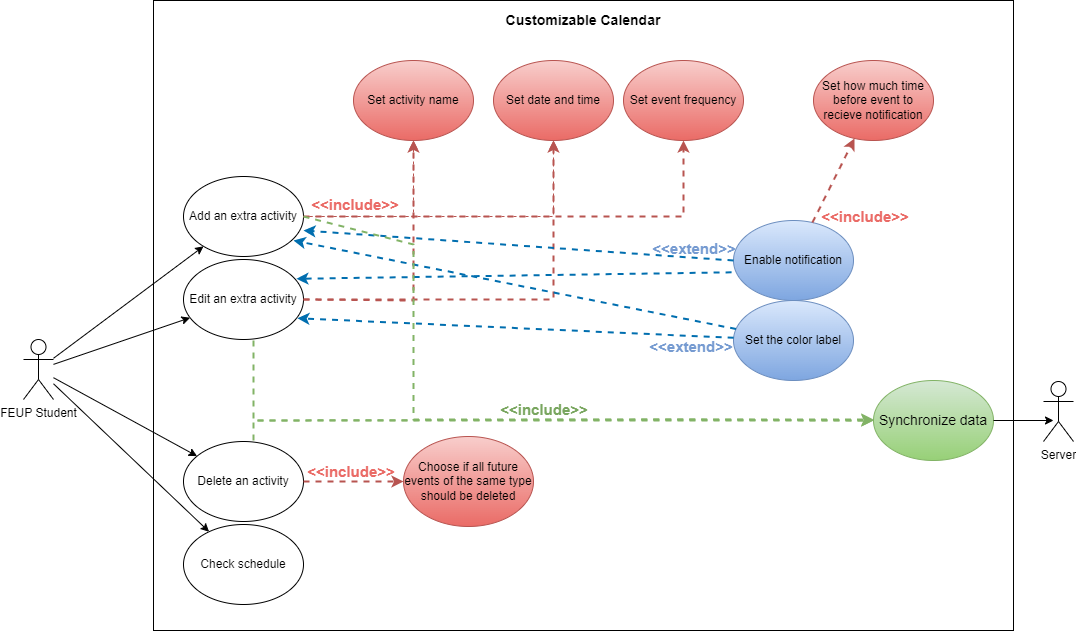

The diagram above was exported from draw.io. Its source (the exported page's mxGraphModel, read from the mxfile embedded in the PNG):
<mxGraphModel dx="1865" dy="1716" grid="1" gridSize="10" guides="1" tooltips="1" connect="1" arrows="1" fold="1" page="1" pageScale="1" pageWidth="827" pageHeight="1169" math="0" shadow="0">
  <root>
    <mxCell id="0" />
    <mxCell id="1" parent="0" />
    <mxCell id="S7rQ4uOeNb0sSVGkiYb7-10" value="" style="rounded=0;whiteSpace=wrap;html=1;fillColor=none;fontColor=#EA6B66;" parent="1" vertex="1">
      <mxGeometry x="-100" y="-100" width="860" height="630" as="geometry" />
    </mxCell>
    <mxCell id="lojZ_Zzjv2rfVrotVNZ0-1" value="FEUP Student" style="shape=umlActor;verticalLabelPosition=bottom;verticalAlign=top;html=1;outlineConnect=0;" parent="1" vertex="1">
      <mxGeometry x="-230" y="239" width="30" height="60" as="geometry" />
    </mxCell>
    <mxCell id="lojZ_Zzjv2rfVrotVNZ0-5" value="" style="endArrow=classic;html=1;rounded=0;" parent="1" source="lojZ_Zzjv2rfVrotVNZ0-1" target="lojZ_Zzjv2rfVrotVNZ0-9" edge="1">
      <mxGeometry width="50" height="50" relative="1" as="geometry">
        <mxPoint x="-170" y="210" as="sourcePoint" />
        <mxPoint x="20" y="110" as="targetPoint" />
      </mxGeometry>
    </mxCell>
    <mxCell id="lojZ_Zzjv2rfVrotVNZ0-8" value="" style="endArrow=classic;html=1;rounded=0;" parent="1" source="lojZ_Zzjv2rfVrotVNZ0-1" target="lojZ_Zzjv2rfVrotVNZ0-10" edge="1">
      <mxGeometry width="50" height="50" relative="1" as="geometry">
        <mxPoint x="-160" y="230" as="sourcePoint" />
        <mxPoint x="10" y="280" as="targetPoint" />
      </mxGeometry>
    </mxCell>
    <mxCell id="lojZ_Zzjv2rfVrotVNZ0-9" value="Add an extra activity" style="ellipse;whiteSpace=wrap;html=1;fillColor=none;gradientColor=none;" parent="1" vertex="1">
      <mxGeometry x="-70" y="76" width="120" height="80" as="geometry" />
    </mxCell>
    <mxCell id="lojZ_Zzjv2rfVrotVNZ0-10" value="Delete an activity" style="ellipse;whiteSpace=wrap;html=1;fillColor=none;gradientColor=none;" parent="1" vertex="1">
      <mxGeometry x="-70" y="341" width="120" height="80" as="geometry" />
    </mxCell>
    <mxCell id="FYRpKhIVmruPIJr6rVhq-1" value="" style="endArrow=classic;html=1;rounded=0;" parent="1" source="lojZ_Zzjv2rfVrotVNZ0-1" target="FYRpKhIVmruPIJr6rVhq-2" edge="1">
      <mxGeometry width="50" height="50" relative="1" as="geometry">
        <mxPoint x="-160" y="260" as="sourcePoint" />
        <mxPoint x="10" y="440" as="targetPoint" />
      </mxGeometry>
    </mxCell>
    <mxCell id="FYRpKhIVmruPIJr6rVhq-2" value="Check schedule" style="ellipse;whiteSpace=wrap;html=1;" parent="1" vertex="1">
      <mxGeometry x="-70" y="424" width="120" height="80" as="geometry" />
    </mxCell>
    <mxCell id="FYRpKhIVmruPIJr6rVhq-3" value="" style="endArrow=classic;html=1;rounded=0;strokeWidth=1;dashed=1;exitX=1;exitY=0.5;exitDx=0;exitDy=0;entryX=0.5;entryY=1;entryDx=0;entryDy=0;fillColor=#f8cecc;strokeColor=#b85450;" parent="1" source="lojZ_Zzjv2rfVrotVNZ0-9" target="FYRpKhIVmruPIJr6rVhq-10" edge="1">
      <mxGeometry width="50" height="50" relative="1" as="geometry">
        <mxPoint x="109.99999999999989" y="40.14999999999998" as="sourcePoint" />
        <mxPoint x="210" y="-50" as="targetPoint" />
        <Array as="points">
          <mxPoint x="300" y="116" />
        </Array>
      </mxGeometry>
    </mxCell>
    <mxCell id="FYRpKhIVmruPIJr6rVhq-5" value="Set event frequency" style="ellipse;whiteSpace=wrap;html=1;fillColor=#f8cecc;strokeColor=#b85450;gradientColor=#ea6b66;" parent="1" vertex="1">
      <mxGeometry x="370" y="-40" width="120" height="80" as="geometry" />
    </mxCell>
    <mxCell id="FYRpKhIVmruPIJr6rVhq-6" value="Set the color label" style="ellipse;whiteSpace=wrap;html=1;fillColor=#dae8fc;gradientColor=#7ea6e0;strokeColor=#6c8ebf;" parent="1" vertex="1">
      <mxGeometry x="480" y="200" width="120" height="80" as="geometry" />
    </mxCell>
    <mxCell id="FYRpKhIVmruPIJr6rVhq-7" value="" style="endArrow=classic;html=1;rounded=0;strokeWidth=2;dashed=1;entryX=0.5;entryY=1;entryDx=0;entryDy=0;exitX=1;exitY=0.5;exitDx=0;exitDy=0;fillColor=#f8cecc;strokeColor=#b85450;gradientColor=#ea6b66;" parent="1" source="lojZ_Zzjv2rfVrotVNZ0-9" target="FYRpKhIVmruPIJr6rVhq-5" edge="1">
      <mxGeometry width="50" height="50" relative="1" as="geometry">
        <mxPoint x="146" y="90" as="sourcePoint" />
        <mxPoint x="240" y="130" as="targetPoint" />
        <Array as="points">
          <mxPoint x="430" y="116" />
        </Array>
      </mxGeometry>
    </mxCell>
    <mxCell id="FYRpKhIVmruPIJr6rVhq-10" value="Set date and time" style="ellipse;whiteSpace=wrap;html=1;fillColor=#f8cecc;strokeColor=#b85450;gradientColor=#ea6b66;" parent="1" vertex="1">
      <mxGeometry x="240" y="-40" width="120" height="80" as="geometry" />
    </mxCell>
    <mxCell id="FYRpKhIVmruPIJr6rVhq-11" value="Set activity name" style="ellipse;whiteSpace=wrap;html=1;fillColor=#f8cecc;strokeColor=#b85450;gradientColor=#ea6b66;" parent="1" vertex="1">
      <mxGeometry x="100" y="-40" width="120" height="80" as="geometry" />
    </mxCell>
    <mxCell id="FYRpKhIVmruPIJr6rVhq-12" value="" style="endArrow=classic;html=1;rounded=0;strokeWidth=1;dashed=1;exitX=1;exitY=0.5;exitDx=0;exitDy=0;fillColor=#f8cecc;strokeColor=#b85450;" parent="1" source="lojZ_Zzjv2rfVrotVNZ0-9" edge="1">
      <mxGeometry width="50" height="50" relative="1" as="geometry">
        <mxPoint x="90" y="30.000000000000092" as="sourcePoint" />
        <mxPoint x="160" y="40" as="targetPoint" />
        <Array as="points">
          <mxPoint x="160" y="116" />
        </Array>
      </mxGeometry>
    </mxCell>
    <mxCell id="FYRpKhIVmruPIJr6rVhq-14" value="Edit an extra activity" style="ellipse;whiteSpace=wrap;html=1;" parent="1" vertex="1">
      <mxGeometry x="-70" y="159" width="120" height="80" as="geometry" />
    </mxCell>
    <mxCell id="FYRpKhIVmruPIJr6rVhq-15" value="" style="endArrow=classic;html=1;rounded=0;" parent="1" source="lojZ_Zzjv2rfVrotVNZ0-1" target="FYRpKhIVmruPIJr6rVhq-14" edge="1">
      <mxGeometry width="50" height="50" relative="1" as="geometry">
        <mxPoint x="-180" y="290" as="sourcePoint" />
        <mxPoint x="10" y="560" as="targetPoint" />
      </mxGeometry>
    </mxCell>
    <mxCell id="FYRpKhIVmruPIJr6rVhq-26" value="Enable notification" style="ellipse;whiteSpace=wrap;html=1;fillColor=#dae8fc;strokeColor=#6c8ebf;gradientColor=#7ea6e0;" parent="1" vertex="1">
      <mxGeometry x="480" y="120" width="120" height="80" as="geometry" />
    </mxCell>
    <mxCell id="FYRpKhIVmruPIJr6rVhq-31" value="Server" style="shape=umlActor;verticalLabelPosition=bottom;verticalAlign=top;html=1;outlineConnect=0;" parent="1" vertex="1">
      <mxGeometry x="790" y="281" width="30" height="60" as="geometry" />
    </mxCell>
    <mxCell id="FYRpKhIVmruPIJr6rVhq-32" value="Set how much time before event to recieve notification" style="ellipse;whiteSpace=wrap;html=1;fillColor=#f8cecc;strokeColor=#b85450;gradientColor=#ea6b66;" parent="1" vertex="1">
      <mxGeometry x="560" y="-40" width="120" height="80" as="geometry" />
    </mxCell>
    <mxCell id="S7rQ4uOeNb0sSVGkiYb7-3" value="" style="endArrow=classic;html=1;rounded=0;strokeWidth=2;dashed=1;exitX=1;exitY=0.5;exitDx=0;exitDy=0;fillColor=#f8cecc;strokeColor=#b85450;gradientColor=#ea6b66;" parent="1" source="FYRpKhIVmruPIJr6rVhq-14" edge="1">
      <mxGeometry width="50" height="50" relative="1" as="geometry">
        <mxPoint x="60" y="126" as="sourcePoint" />
        <mxPoint x="160" y="40" as="targetPoint" />
        <Array as="points">
          <mxPoint x="160" y="200" />
        </Array>
      </mxGeometry>
    </mxCell>
    <mxCell id="S7rQ4uOeNb0sSVGkiYb7-4" value="" style="endArrow=classic;html=1;rounded=0;strokeWidth=2;dashed=1;exitX=1;exitY=0.5;exitDx=0;exitDy=0;entryX=0.5;entryY=1;entryDx=0;entryDy=0;fillColor=#f8cecc;strokeColor=#b85450;gradientColor=#ea6b66;" parent="1" source="FYRpKhIVmruPIJr6rVhq-14" target="FYRpKhIVmruPIJr6rVhq-10" edge="1">
      <mxGeometry width="50" height="50" relative="1" as="geometry">
        <mxPoint x="60" y="236" as="sourcePoint" />
        <mxPoint x="230" y="130" as="targetPoint" />
        <Array as="points">
          <mxPoint x="300" y="199" />
        </Array>
      </mxGeometry>
    </mxCell>
    <mxCell id="FYRpKhIVmruPIJr6rVhq-33" value="" style="endArrow=classic;html=1;rounded=0;strokeWidth=2;dashed=1;fillColor=#f8cecc;gradientColor=#ea6b66;strokeColor=#b85450;" parent="1" source="FYRpKhIVmruPIJr6rVhq-26" target="FYRpKhIVmruPIJr6rVhq-32" edge="1">
      <mxGeometry width="50" height="50" relative="1" as="geometry">
        <mxPoint x="430" y="126" as="sourcePoint" />
        <mxPoint x="599.9999999999964" y="40" as="targetPoint" />
      </mxGeometry>
    </mxCell>
    <mxCell id="S7rQ4uOeNb0sSVGkiYb7-5" value="" style="endArrow=classic;html=1;rounded=0;strokeWidth=2;dashed=1;entryX=0;entryY=0.5;entryDx=0;entryDy=0;fillColor=#d5e8d4;strokeColor=#82b366;gradientColor=#97d077;" parent="1" target="S7rQ4uOeNb0sSVGkiYb7-12" edge="1">
      <mxGeometry width="50" height="50" relative="1" as="geometry">
        <mxPoint y="340" as="sourcePoint" />
        <mxPoint x="430" y="159" as="targetPoint" />
        <Array as="points">
          <mxPoint y="320" />
          <mxPoint x="430" y="319" />
        </Array>
      </mxGeometry>
    </mxCell>
    <mxCell id="FYRpKhIVmruPIJr6rVhq-34" value="" style="endArrow=classic;html=1;rounded=0;strokeWidth=2;dashed=1;entryX=0;entryY=0.5;entryDx=0;entryDy=0;fillColor=#f8cecc;gradientColor=#ea6b66;strokeColor=#b85450;" parent="1" source="lojZ_Zzjv2rfVrotVNZ0-10" target="FYRpKhIVmruPIJr6rVhq-36" edge="1">
      <mxGeometry width="50" height="50" relative="1" as="geometry">
        <mxPoint x="60" y="390" as="sourcePoint" />
        <mxPoint x="200" y="390" as="targetPoint" />
        <Array as="points" />
      </mxGeometry>
    </mxCell>
    <mxCell id="FYRpKhIVmruPIJr6rVhq-36" value="Choose if all future events of the same type should be deleted" style="ellipse;whiteSpace=wrap;html=1;fillColor=#f8cecc;gradientColor=#ea6b66;strokeColor=#b85450;" parent="1" vertex="1">
      <mxGeometry x="150" y="336" width="130" height="90" as="geometry" />
    </mxCell>
    <mxCell id="S7rQ4uOeNb0sSVGkiYb7-6" value="" style="endArrow=classic;html=1;rounded=0;strokeWidth=2;dashed=1;fillColor=#1ba1e2;strokeColor=#006EAF;exitX=0;exitY=0.5;exitDx=0;exitDy=0;" parent="1" source="FYRpKhIVmruPIJr6rVhq-26" edge="1">
      <mxGeometry width="50" height="50" relative="1" as="geometry">
        <mxPoint x="60" y="291" as="sourcePoint" />
        <mxPoint x="50" y="130" as="targetPoint" />
        <Array as="points" />
      </mxGeometry>
    </mxCell>
    <mxCell id="S7rQ4uOeNb0sSVGkiYb7-7" value="" style="endArrow=classic;html=1;rounded=0;strokeWidth=2;dashed=1;fillColor=#1ba1e2;strokeColor=#006EAF;exitX=-0.016;exitY=0.648;exitDx=0;exitDy=0;entryX=0.941;entryY=0.241;entryDx=0;entryDy=0;entryPerimeter=0;exitPerimeter=0;" parent="1" source="FYRpKhIVmruPIJr6rVhq-26" target="FYRpKhIVmruPIJr6rVhq-14" edge="1">
      <mxGeometry width="50" height="50" relative="1" as="geometry">
        <mxPoint x="490" y="150" as="sourcePoint" />
        <mxPoint x="52.92000000000007" y="147.76" as="targetPoint" />
        <Array as="points" />
      </mxGeometry>
    </mxCell>
    <mxCell id="S7rQ4uOeNb0sSVGkiYb7-8" value="" style="endArrow=classic;html=1;rounded=0;strokeWidth=2;dashed=1;fillColor=#1ba1e2;strokeColor=#006EAF;entryX=0.949;entryY=0.734;entryDx=0;entryDy=0;entryPerimeter=0;" parent="1" source="FYRpKhIVmruPIJr6rVhq-6" target="FYRpKhIVmruPIJr6rVhq-14" edge="1">
      <mxGeometry width="50" height="50" relative="1" as="geometry">
        <mxPoint x="490" y="245" as="sourcePoint" />
        <mxPoint x="30" y="210" as="targetPoint" />
        <Array as="points" />
      </mxGeometry>
    </mxCell>
    <mxCell id="S7rQ4uOeNb0sSVGkiYb7-9" value="" style="endArrow=classic;html=1;rounded=0;strokeWidth=2;dashed=1;fillColor=#1ba1e2;strokeColor=#006EAF;" parent="1" source="FYRpKhIVmruPIJr6rVhq-6" edge="1">
      <mxGeometry width="50" height="50" relative="1" as="geometry">
        <mxPoint x="490.12448146188126" y="247.42470888008074" as="sourcePoint" />
        <mxPoint x="40" y="140" as="targetPoint" />
        <Array as="points" />
      </mxGeometry>
    </mxCell>
    <mxCell id="S7rQ4uOeNb0sSVGkiYb7-11" value="&lt;b&gt;&lt;font style=&quot;font-size: 14px&quot;&gt;Customizable Calendar&lt;/font&gt;&lt;/b&gt;" style="text;html=1;strokeColor=none;fillColor=none;align=center;verticalAlign=middle;whiteSpace=wrap;rounded=0;" parent="1" vertex="1">
      <mxGeometry x="250" y="-100" width="160" height="40" as="geometry" />
    </mxCell>
    <mxCell id="S7rQ4uOeNb0sSVGkiYb7-12" value="Synchronize data" style="ellipse;whiteSpace=wrap;html=1;fontSize=14;fillColor=#d5e8d4;gradientColor=#97d077;strokeColor=#82b366;" parent="1" vertex="1">
      <mxGeometry x="620" y="280" width="120" height="80" as="geometry" />
    </mxCell>
    <mxCell id="S7rQ4uOeNb0sSVGkiYb7-13" value="" style="endArrow=classic;html=1;rounded=0;strokeWidth=2;dashed=1;entryX=0;entryY=0.5;entryDx=0;entryDy=0;fillColor=#d5e8d4;strokeColor=#82b366;gradientColor=#97d077;" parent="1" target="S7rQ4uOeNb0sSVGkiYb7-12" edge="1">
      <mxGeometry width="50" height="50" relative="1" as="geometry">
        <mxPoint y="240" as="sourcePoint" />
        <mxPoint x="630" y="330" as="targetPoint" />
        <Array as="points">
          <mxPoint y="320" />
          <mxPoint x="430" y="320" />
        </Array>
      </mxGeometry>
    </mxCell>
    <mxCell id="S7rQ4uOeNb0sSVGkiYb7-14" value="" style="endArrow=classic;html=1;rounded=0;strokeWidth=2;dashed=1;fillColor=#d5e8d4;strokeColor=#82b366;gradientColor=#97d077;exitX=1;exitY=0.5;exitDx=0;exitDy=0;" parent="1" source="lojZ_Zzjv2rfVrotVNZ0-9" edge="1">
      <mxGeometry width="50" height="50" relative="1" as="geometry">
        <mxPoint x="50" y="117" as="sourcePoint" />
        <mxPoint x="620" y="319" as="targetPoint" />
        <Array as="points">
          <mxPoint x="160" y="144" />
          <mxPoint x="160" y="319" />
          <mxPoint x="430" y="319" />
        </Array>
      </mxGeometry>
    </mxCell>
    <mxCell id="S7rQ4uOeNb0sSVGkiYb7-15" value="" style="endArrow=classic;html=1;rounded=0;exitX=1;exitY=0.5;exitDx=0;exitDy=0;" parent="1" source="S7rQ4uOeNb0sSVGkiYb7-12" edge="1">
      <mxGeometry width="50" height="50" relative="1" as="geometry">
        <mxPoint x="-190" y="273.86961435013427" as="sourcePoint" />
        <mxPoint x="800" y="320" as="targetPoint" />
      </mxGeometry>
    </mxCell>
    <mxCell id="S7rQ4uOeNb0sSVGkiYb7-16" value="&lt;b&gt;&lt;font style=&quot;font-size: 15px&quot; color=&quot;#769bd1&quot;&gt;&amp;lt;&amp;lt;extend&amp;gt;&amp;gt;&lt;/font&gt;&lt;/b&gt;" style="text;html=1;strokeColor=none;fillColor=none;align=center;verticalAlign=middle;whiteSpace=wrap;rounded=0;fontSize=14;" parent="1" vertex="1">
      <mxGeometry x="373" y="236" width="130" height="20" as="geometry" />
    </mxCell>
    <mxCell id="S7rQ4uOeNb0sSVGkiYb7-18" value="&lt;b&gt;&lt;font style=&quot;font-size: 15px&quot; color=&quot;#769bd1&quot;&gt;&amp;lt;&amp;lt;extend&amp;gt;&amp;gt;&lt;/font&gt;&lt;/b&gt;" style="text;html=1;strokeColor=none;fillColor=none;align=center;verticalAlign=middle;whiteSpace=wrap;rounded=0;fontSize=14;" parent="1" vertex="1">
      <mxGeometry x="376" y="138" width="130" height="20" as="geometry" />
    </mxCell>
    <mxCell id="S7rQ4uOeNb0sSVGkiYb7-19" value="&lt;b&gt;&lt;font style=&quot;font-size: 15px&quot; color=&quot;#79a65f&quot;&gt;&amp;lt;&amp;lt;include&amp;gt;&amp;gt;&lt;/font&gt;&lt;/b&gt;" style="text;html=1;strokeColor=none;fillColor=none;align=center;verticalAlign=middle;whiteSpace=wrap;rounded=0;fontSize=14;" parent="1" vertex="1">
      <mxGeometry x="226" y="299" width="130" height="20" as="geometry" />
    </mxCell>
    <mxCell id="S7rQ4uOeNb0sSVGkiYb7-21" value="&lt;b&gt;&lt;font style=&quot;font-size: 15px&quot; color=&quot;#ea6b66&quot;&gt;&amp;lt;&amp;lt;include&amp;gt;&amp;gt;&lt;/font&gt;&lt;/b&gt;" style="text;html=1;strokeColor=none;fillColor=none;align=center;verticalAlign=middle;whiteSpace=wrap;rounded=0;fontSize=14;" parent="1" vertex="1">
      <mxGeometry x="33" y="361" width="130" height="20" as="geometry" />
    </mxCell>
    <mxCell id="S7rQ4uOeNb0sSVGkiYb7-23" value="&lt;b&gt;&lt;font style=&quot;font-size: 15px&quot; color=&quot;#ea6b66&quot;&gt;&amp;lt;&amp;lt;include&amp;gt;&amp;gt;&lt;/font&gt;&lt;/b&gt;" style="text;html=1;fillColor=none;align=center;verticalAlign=middle;whiteSpace=wrap;rounded=0;fontSize=14;" parent="1" vertex="1">
      <mxGeometry x="59" y="94" width="86" height="20" as="geometry" />
    </mxCell>
    <mxCell id="FWILEt8L7e_iMG1IpGC0-1" value="&lt;b&gt;&lt;font style=&quot;font-size: 15px&quot; color=&quot;#ea6b66&quot;&gt;&amp;lt;&amp;lt;include&amp;gt;&amp;gt;&lt;/font&gt;&lt;/b&gt;" style="text;html=1;fillColor=none;align=center;verticalAlign=middle;whiteSpace=wrap;rounded=0;fontSize=14;rotation=0;" vertex="1" parent="1">
      <mxGeometry x="569" y="106" width="86" height="20" as="geometry" />
    </mxCell>
  </root>
</mxGraphModel>